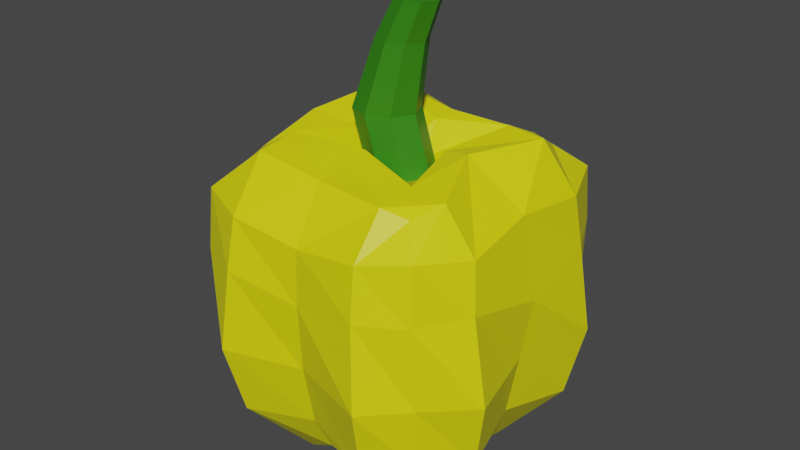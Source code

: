 # Source: Paprika_yellow.blend  (saved by Blender 2.82.7; exported with 4.5.12 LTS)
import bpy
from mathutils import Matrix  # noqa: F401  (used for matrix-valued properties, if any)

bpy.ops.wm.read_factory_settings(use_empty=True)
scene = bpy.context.scene
scene.name = 'Scene'

# ---- collections
col_collection = bpy.data.collections.new('Collection'); scene.collection.children.link(col_collection)

# ---- materials (node trees are filled in below, after node groups)
mat_material_006 = bpy.data.materials.new('Material.006')
mat_material_006.use_transparent_shadow = False
mat_material_005 = bpy.data.materials.new('Material.005')
mat_material_005.use_transparent_shadow = False

# ---- material node trees
mat_material_006.use_nodes = True; mat_material_006.node_tree.nodes.clear()
_N = mat_material_006.node_tree.nodes; _L = mat_material_006.node_tree.links
n0 = _N.new('ShaderNodeOutputMaterial'); n0.name = 'Material Output'; n0.location = (300, 300)
n1 = _N.new('ShaderNodeBsdfPrincipled'); n1.name = 'Principled BSDF'; n1.location = (10, 300)
n1.distribution = 'GGX'
n1.subsurface_method = 'BURLEY'
n1.inputs[0].default_value = (0.8, 0.7567, 0.002134, 1.0)
n1.inputs[3].default_value = 1.45
n1.inputs[27].default_value = (0.0, 0.0, 0.0, 1.0)
n1.inputs[28].default_value = 1.0
_L.new(n1.outputs[0], n0.inputs[0])
n0.is_active_output = True
mat_material_005.use_nodes = True; mat_material_005.node_tree.nodes.clear()
_N = mat_material_005.node_tree.nodes; _L = mat_material_005.node_tree.links
n0 = _N.new('ShaderNodeOutputMaterial'); n0.name = 'Material Output'; n0.location = (300, 300)
n1 = _N.new('ShaderNodeBsdfPrincipled'); n1.name = 'Principled BSDF'; n1.location = (10, 300)
n1.distribution = 'GGX'
n1.subsurface_method = 'BURLEY'
n1.inputs[0].default_value = (0.03137, 0.2203, 0.005286, 1.0)
n1.inputs[3].default_value = 1.45
n1.inputs[27].default_value = (0.0, 0.0, 0.0, 1.0)
n1.inputs[28].default_value = 1.0
_L.new(n1.outputs[0], n0.inputs[0])
n0.is_active_output = True

# ---- world
world_world = bpy.data.worlds.new('World'); scene.world = world_world
world_world.use_nodes = True; world_world.node_tree.nodes.clear()
_N = world_world.node_tree.nodes; _L = world_world.node_tree.links
n0 = _N.new('ShaderNodeOutputWorld'); n0.name = 'World Output'; n0.location = (300, 300)
n1 = _N.new('ShaderNodeBackground'); n1.name = 'Background'; n1.location = (10, 300)
n1.inputs[0].default_value = (0.05088, 0.05088, 0.05088, 1.0)
_L.new(n1.outputs[0], n0.inputs[0])
n0.is_active_output = True
world_world.color = (0.05088, 0.05088, 0.05088)
world_world.use_sun_shadow = False
world_world.sun_shadow_jitter_overblur = 0.0

# ---- meshes
me_cube_002 = bpy.data.meshes.new('Cube.002')
me_cube_002.from_pydata([(-0.5613, -1.254, 0.53), (-0.5362, -1.254, -0.5237), (0.5458, -1.254, 0.5457), (0.5444, -1.254, -0.5802), (-0.7529, -1.022, 0.007518), (-0.9191, -0.2536, 0.9042), (-0.9655, -0.2536, -0.8524), (0.01512, -1.022, -0.7605), (0.8667, -0.2536, -0.9984), (0.7831, -1.022, 0.007518), (0.8734, -0.2536, 0.9124), (0.01512, -1.022, 0.7755), (0.0157, 1.753, -0.1738), (0.01512, -0.7563, 0.007517), (0.01512, -0.2536, 1.022), (1.03, -0.2536, 0.007515), (0.01512, -0.2536, -1.007), (-0.9894, -0.2536, 0.007515), (-0.6195, -1.254, 0.3265), (-0.8935, 0.3204, 0.9581), (-0.8537, -0.7537, -0.8311), (-0.302, -1.254, -0.6262), (0.8476, -0.7536, -0.9201), (0.6508, -1.254, -0.3087), (0.8501, -0.7538, 0.8529), (0.3332, -1.254, 0.6441), (-0.5362, -1.254, -0.2061), (-0.8935, -0.7538, 0.8282), (-1.075, 0.3169, -0.8311), (0.3332, -1.254, -0.6262), (0.8476, 0.3208, -1.064), (0.6508, -1.254, 0.3265), (0.8501, 0.353, 0.9439), (-0.302, -1.254, 0.6441), (0.01473, 0.8445, 0.2339), (0.01512, 1.087, -0.3616), (0.2564, 0.8444, 0.007093), (-0.375, 1.042, 0.00751), (0.01512, -0.9918, 0.3766), (0.01512, -0.9918, -0.3616), (-0.354, -0.9918, 0.007518), (0.3842, -0.9918, 0.007518), (-0.5696, -0.2536, 1.199), (0.5998, -0.2536, 1.196), (0.01512, -0.7167, 0.9337), (0.01512, 0.2423, 1.051), (1.184, -0.2536, 0.6107), (1.184, -0.2536, -0.6005), (0.9413, -0.7167, 0.007517), (1.112, 0.2267, 0.01025), (0.5998, -0.2536, -1.199), (-0.6141, -0.2536, -1.162), (0.01512, -0.7167, -0.9186), (0.009224, 0.2356, -1.063), (-1.206, -0.2536, -0.5772), (-1.154, -0.2536, 0.6266), (-0.911, -0.7167, 0.007517), (-1.117, 0.2186, 0.01487), (-1.046, 0.3565, 0.6351), (-1.046, -0.7843, 0.5382), (-1.046, -0.7843, -0.5232), (-0.6572, 0.3547, -1.054), (-0.5156, -0.7843, -1.054), (0.5458, -0.7843, -1.054), (1.076, 0.3658, -0.6039), (1.076, -0.7843, -0.5232), (1.076, -0.7843, 0.5382), (0.5458, 0.3536, 1.131), (0.5458, -0.7843, 1.069), (-0.5156, -0.7843, 1.069), (0.3332, -1.254, -0.3087), (-0.302, -1.254, -0.3087), (-0.302, -1.254, 0.3265), (-0.1544, 0.8448, -0.1565), (0.1788, 0.8447, -0.1592), (0.1786, 0.8448, 0.1733), (-0.1486, 0.8448, 0.1736), (0.3332, -1.254, 0.3265), (-0.5156, 0.3461, 1.144), (1.076, 0.3659, 0.5987), (0.5458, 0.3537, -1.161), (-1.201, 0.3371, -0.5232), (-0.5142, 1.219, -0.4925), (-0.2342, 0.8444, 0.006058), (0.01566, 0.8444, -0.2296), (0.5151, 1.123, -0.5042), (0.3842, 1.075, 0.00751), (0.5151, 1.041, 0.5225), (0.01512, 1.097, 0.3766), (-0.4849, 1.139, 0.5219), (-0.1148, 1.255, -0.2293), (-0.3646, 1.255, 0.006324), (-0.1157, 1.255, 0.2341), (0.126, 1.255, 0.00736), (-0.2849, 1.256, -0.1563), (0.04834, 1.256, -0.1589), (0.04822, 1.256, 0.1736), (-0.279, 1.256, 0.1739), (-0.1757, 1.753, 0.00669), (0.01499, 1.753, 0.1812), (0.2001, 1.753, 0.007483), (-0.1146, 1.754, -0.1178), (0.1406, 1.754, -0.1199), (0.1405, 1.754, 0.1348), (-0.1101, 1.754, 0.135), (0.1486, 2.043, -0.1504), (0.1482, 2.055, 0.007865), (-0.01815, 2.043, 0.006895), (0.1479, 2.043, 0.1589), (0.3092, 2.043, 0.007586), (0.03506, 2.043, -0.1016), (0.2574, 2.043, -0.1034), (0.2573, 2.043, 0.1185), (0.03896, 2.043, 0.1187), (-0.6994, 0.9304, 0.7391), (-0.8933, 0.7544, 0.9082), (-0.7766, 0.915, -0.667), (-0.9899, 0.7554, -0.831), (0.6943, 0.9542, 0.7515), (0.8499, 0.7747, 0.9093), (0.6847, 0.9448, -0.7842), (0.8476, 0.7508, -1.009), (-0.7973, 1.066, 0.007523), (-0.9983, 0.8054, 0.009397), (0.01512, 1.103, -0.5367), (0.01356, 0.796, -0.8404), (0.5572, 1.092, 0.007516), (1.001, 0.7995, 0.008226), (0.01512, 1.033, 0.8024), (0.01512, 0.6445, 1.032), (-1.111, 0.7139, -0.5035), (-0.831, 1.048, -0.4925), (0.526, 0.7351, -1.084), (0.5151, 0.9712, -0.8152), (1.038, 0.7259, 0.5608), (0.7838, 1.011, 0.531), (-0.4959, 0.7251, 1.078), (-0.4849, 1.103, 0.8211), (-1.007, 0.7295, 0.5837), (-0.7531, 0.9706, 0.5391), (-0.5909, 0.7274, -1.015), (-0.5349, 1.096, -0.7606), (1.037, 0.741, -0.555), (0.7836, 1.095, -0.5165), (0.5263, 0.7246, 1.073), (0.5151, 1.008, 0.8183)], [], [(28, 117, 140, 61), (30, 121, 142, 64), (32, 119, 144, 67), (89, 139, 114, 137), (77, 31, 2, 25), (141, 116, 131, 82), (88, 89, 137, 128), (73, 83, 91, 94), (58, 138, 123, 57), (72, 38, 11, 33), (71, 39, 13, 40), (70, 23, 9, 41), (69, 42, 5, 27), (68, 43, 14, 44), (87, 88, 128, 145), (66, 46, 10, 24), (65, 47, 15, 48), (67, 144, 129, 45), (63, 50, 8, 22), (62, 51, 16, 52), (143, 85, 86, 126), (60, 54, 6, 20), (59, 55, 17, 56), (124, 141, 82, 35), (55, 58, 57, 17), (5, 19, 58, 55), (78, 136, 115, 19), (18, 59, 56, 4), (0, 27, 59, 18), (27, 5, 55, 59), (26, 60, 20, 1), (4, 56, 60, 26), (56, 17, 54, 60), (51, 61, 53, 16), (6, 28, 61, 51), (135, 87, 145, 118), (21, 62, 52, 7), (1, 20, 62, 21), (20, 6, 51, 62), (29, 63, 22, 3), (7, 52, 63, 29), (52, 16, 50, 63), (47, 64, 49, 15), (8, 30, 64, 47), (37, 122, 139, 89), (23, 65, 48, 9), (3, 22, 65, 23), (22, 8, 47, 65), (31, 66, 24, 2), (9, 48, 66, 31), (48, 15, 46, 66), (43, 67, 45, 14), (10, 32, 67, 43), (120, 133, 85, 143), (25, 68, 44, 11), (2, 24, 68, 25), (24, 10, 43, 68), (33, 69, 27, 0), (11, 44, 69, 33), (44, 14, 42, 69), (39, 70, 41, 13), (7, 29, 70, 39), (29, 3, 23, 70), (26, 71, 40, 4), (1, 21, 71, 26), (21, 7, 39, 71), (18, 72, 33, 0), (4, 40, 72, 18), (40, 13, 38, 72), (36, 74, 95, 93), (53, 125, 132, 80), (81, 130, 117, 28), (126, 86, 87, 135), (80, 132, 121, 30), (61, 140, 125, 53), (79, 134, 119, 32), (49, 127, 134, 79), (75, 36, 93, 96), (45, 129, 136, 78), (83, 76, 97, 91), (57, 123, 130, 81), (38, 77, 25, 11), (13, 41, 77, 38), (41, 9, 31, 77), (42, 78, 19, 5), (14, 45, 78, 42), (46, 79, 32, 10), (15, 49, 79, 46), (64, 142, 127, 49), (50, 80, 30, 8), (16, 53, 80, 50), (133, 124, 35, 85), (54, 81, 28, 6), (17, 57, 81, 54), (82, 131, 122, 37), (83, 73, 82, 37), (73, 84, 35, 82), (74, 36, 86, 85), (84, 74, 85, 35), (36, 75, 87, 86), (75, 34, 88, 87), (76, 83, 37, 89), (34, 76, 89, 88), (94, 91, 98, 101), (93, 95, 102, 100), (96, 93, 100, 103), (91, 97, 104, 98), (76, 34, 92, 97), (34, 75, 96, 92), (74, 84, 90, 95), (84, 73, 94, 90), (98, 104, 113, 107), (12, 101, 110, 105), (102, 12, 105, 111), (99, 103, 112, 108), (97, 92, 99, 104), (92, 96, 103, 99), (95, 90, 12, 102), (90, 94, 101, 12), (111, 105, 106, 109), (105, 110, 107, 106), (109, 106, 108, 112), (106, 107, 113, 108), (103, 100, 109, 112), (100, 102, 111, 109), (101, 98, 107, 110), (104, 99, 108, 113), (131, 116, 117, 130), (133, 120, 121, 132), (135, 118, 119, 134), (137, 114, 115, 136), (139, 122, 123, 138), (141, 124, 125, 140), (143, 126, 127, 142), (145, 128, 129, 144), (122, 131, 130, 123), (124, 133, 132, 125), (126, 135, 134, 127), (128, 137, 136, 129), (114, 139, 138, 115), (116, 141, 140, 117), (120, 143, 142, 121), (118, 145, 144, 119), (19, 115, 138, 58)])
me_cube_002.polygons.foreach_set('material_index', [0, 0, 0, 0, 0, 0, 0, 1, 0, 0, 0, 0, 0, 0, 0, 0, 0, 0, 0, 0, 0, 0, 0, 0, 0, 0, 0, 0, 0, 0, 0, 0, 0, 0, 0, 0, 0, 0, 0, 0, 0, 0, 0, 0, 0, 0, 0, 0, 0, 0, 0, 0, 0, 0, 0, 0, 0, 0, 0, 0, 0, 0, 0, 0, 0, 0, 0, 0, 0, 1, 0, 0, 0, 0, 0, 0, 0, 1, 0, 1, 0, 0, 0, 0, 0, 0, 0, 0, 0, 0, 0, 0, 0, 0, 0, 0, 0, 0, 0, 0, 0, 0, 0, 1, 1, 1, 1, 1, 1, 1, 1, 1, 1, 1, 1, 1, 1, 1, 1, 1, 1, 1, 1, 1, 1, 1, 1, 0, 0, 0, 0, 0, 0, 0, 0, 0, 0, 0, 0, 0, 0, 0, 0, 0])
_uv = me_cube_002.uv_layers.new(name='UVMap')
_uv.uv.foreach_set('vector', [0.5625, 0.25, 0.6044, 0.25, 0.6022, 0.3125, 0.5625, 0.3125, 0.5625, 0.5, 0.6042, 0.5, 0.6023, 0.5625, 0.5625, 0.5625, 0.5625, 0.75, 0.6039, 0.75, 0.6022, 0.8125, 0.5625, 0.8125, 0.8125, 0.6875, 0.846, 0.6875, 0.8425, 0.7181, 0.8125, 0.7235, 0.3125, 0.6875, 0.375, 0.6875, 0.375, 0.75, 0.3125, 0.75, 0.8125, 0.529, 0.8454, 0.5353, 0.8488, 0.5625, 0.8125, 0.5625, 0.75, 0.6875, 0.8125, 0.6875, 0.8125, 0.7235, 0.75, 0.7288, 0.7801, 0.5952, 0.8048, 0.6252, 0.8048, 0.6252, 0.7801, 0.5952, 0.5625, 0.0625, 0.6021, 0.0625, 0.6092, 0.125, 0.5625, 0.125, 0.1875, 0.6875, 0.25, 0.6875, 0.25, 0.75, 0.1875, 0.75, 0.1875, 0.5625, 0.25, 0.5625, 0.25, 0.625, 0.1875, 0.625, 0.3125, 0.5625, 0.375, 0.5625, 0.375, 0.625, 0.3125, 0.625, 0.4375, 0.9375, 0.5, 0.9375, 0.5, 1.0, 0.4375, 1.0, 0.4375, 0.8125, 0.5, 0.8125, 0.5, 0.875, 0.4375, 0.875, 0.6875, 0.6875, 0.75, 0.6875, 0.75, 0.7288, 0.6875, 0.7233, 0.4375, 0.6875, 0.5, 0.6875, 0.5, 0.75, 0.4375, 0.75, 0.4375, 0.5625, 0.5, 0.5625, 0.5, 0.625, 0.4375, 0.625, 0.5625, 0.8125, 0.6022, 0.8125, 0.6031, 0.875, 0.5625, 0.875, 0.4375, 0.4375, 0.5, 0.4375, 0.5, 0.5, 0.4375, 0.5, 0.4375, 0.3125, 0.5, 0.3125, 0.5, 0.375, 0.4375, 0.375, 0.6539, 0.5625, 0.6875, 0.5625, 0.6875, 0.625, 0.6604, 0.625, 0.4375, 0.1875, 0.5, 0.1875, 0.5, 0.25, 0.4375, 0.25, 0.4375, 0.0625, 0.5, 0.0625, 0.5, 0.125, 0.4375, 0.125, 0.75, 0.5351, 0.8125, 0.529, 0.8125, 0.5625, 0.75, 0.5625, 0.5, 0.0625, 0.5625, 0.0625, 0.5625, 0.125, 0.5, 0.125, 0.5, 0.0, 0.5625, 0.0, 0.5625, 0.0625, 0.5, 0.0625, 0.5625, 0.9375, 0.6025, 0.9375, 0.6042, 1.0, 0.5625, 1.0, 0.375, 0.0625, 0.4375, 0.0625, 0.4375, 0.125, 0.375, 0.125, 0.375, 0.0, 0.4375, 0.0, 0.4375, 0.0625, 0.375, 0.0625, 0.4375, 0.0, 0.5, 0.0, 0.5, 0.0625, 0.4375, 0.0625, 0.375, 0.1875, 0.4375, 0.1875, 0.4375, 0.25, 0.375, 0.25, 0.375, 0.125, 0.4375, 0.125, 0.4375, 0.1875, 0.375, 0.1875, 0.4375, 0.125, 0.5, 0.125, 0.5, 0.1875, 0.4375, 0.1875, 0.5, 0.3125, 0.5625, 0.3125, 0.5625, 0.375, 0.5, 0.375, 0.5, 0.25, 0.5625, 0.25, 0.5625, 0.3125, 0.5, 0.3125, 0.6539, 0.6875, 0.6875, 0.6875, 0.6875, 0.7233, 0.6593, 0.7199, 0.375, 0.3125, 0.4375, 0.3125, 0.4375, 0.375, 0.375, 0.375, 0.375, 0.25, 0.4375, 0.25, 0.4375, 0.3125, 0.375, 0.3125, 0.4375, 0.25, 0.5, 0.25, 0.5, 0.3125, 0.4375, 0.3125, 0.375, 0.4375, 0.4375, 0.4375, 0.4375, 0.5, 0.375, 0.5, 0.375, 0.375, 0.4375, 0.375, 0.4375, 0.4375, 0.375, 0.4375, 0.4375, 0.375, 0.5, 0.375, 0.5, 0.4375, 0.4375, 0.4375, 0.5, 0.5625, 0.5625, 0.5625, 0.5625, 0.625, 0.5, 0.625, 0.5, 0.5, 0.5625, 0.5, 0.5625, 0.5625, 0.5, 0.5625, 0.8125, 0.625, 0.84, 0.625, 0.846, 0.6875, 0.8125, 0.6875, 0.375, 0.5625, 0.4375, 0.5625, 0.4375, 0.625, 0.375, 0.625, 0.375, 0.5, 0.4375, 0.5, 0.4375, 0.5625, 0.375, 0.5625, 0.4375, 0.5, 0.5, 0.5, 0.5, 0.5625, 0.4375, 0.5625, 0.375, 0.6875, 0.4375, 0.6875, 0.4375, 0.75, 0.375, 0.75, 0.375, 0.625, 0.4375, 0.625, 0.4375, 0.6875, 0.375, 0.6875, 0.4375, 0.625, 0.5, 0.625, 0.5, 0.6875, 0.4375, 0.6875, 0.5, 0.8125, 0.5625, 0.8125, 0.5625, 0.875, 0.5, 0.875, 0.5, 0.75, 0.5625, 0.75, 0.5625, 0.8125, 0.5, 0.8125, 0.6608, 0.5284, 0.6875, 0.5263, 0.6875, 0.5625, 0.6539, 0.5625, 0.375, 0.8125, 0.4375, 0.8125, 0.4375, 0.875, 0.375, 0.875, 0.375, 0.75, 0.4375, 0.75, 0.4375, 0.8125, 0.375, 0.8125, 0.4375, 0.75, 0.5, 0.75, 0.5, 0.8125, 0.4375, 0.8125, 0.375, 0.9375, 0.4375, 0.9375, 0.4375, 1.0, 0.375, 1.0, 0.375, 0.875, 0.4375, 0.875, 0.4375, 0.9375, 0.375, 0.9375, 0.4375, 0.875, 0.5, 0.875, 0.5, 0.9375, 0.4375, 0.9375, 0.25, 0.5625, 0.3125, 0.5625, 0.3125, 0.625, 0.25, 0.625, 0.25, 0.5, 0.3125, 0.5, 0.3125, 0.5625, 0.25, 0.5625, 0.3125, 0.5, 0.375, 0.5, 0.375, 0.5625, 0.3125, 0.5625, 0.125, 0.5625, 0.1875, 0.5625, 0.1875, 0.625, 0.125, 0.625, 0.125, 0.5, 0.1875, 0.5, 0.1875, 0.5625, 0.125, 0.5625, 0.1875, 0.5, 0.25, 0.5, 0.25, 0.5625, 0.1875, 0.5625, 0.125, 0.6875, 0.1875, 0.6875, 0.1875, 0.75, 0.125, 0.75, 0.125, 0.625, 0.1875, 0.625, 0.1875, 0.6875, 0.125, 0.6875, 0.1875, 0.625, 0.25, 0.625, 0.25, 0.6875, 0.1875, 0.6875, 0.6967, 0.6254, 0.7202, 0.595, 0.7202, 0.595, 0.6967, 0.6254, 0.5625, 0.375, 0.6085, 0.375, 0.6028, 0.4375, 0.5625, 0.4375, 0.5625, 0.1875, 0.6026, 0.1875, 0.6044, 0.25, 0.5625, 0.25, 0.6604, 0.625, 0.6875, 0.625, 0.6875, 0.6875, 0.6539, 0.6875, 0.5625, 0.4375, 0.6028, 0.4375, 0.6042, 0.5, 0.5625, 0.5, 0.5625, 0.3125, 0.6022, 0.3125, 0.6085, 0.375, 0.5625, 0.375, 0.5625, 0.6875, 0.6017, 0.6875, 0.6039, 0.75, 0.5625, 0.75, 0.5625, 0.625, 0.6089, 0.625, 0.6017, 0.6875, 0.5625, 0.6875, 0.7202, 0.6549, 0.6967, 0.6254, 0.6967, 0.6254, 0.7202, 0.6549, 0.5625, 0.875, 0.6031, 0.875, 0.6025, 0.9375, 0.5625, 0.9375, 0.8048, 0.6252, 0.7798, 0.655, 0.7798, 0.655, 0.8048, 0.6252, 0.5625, 0.125, 0.6092, 0.125, 0.6026, 0.1875, 0.5625, 0.1875, 0.25, 0.6875, 0.3125, 0.6875, 0.3125, 0.75, 0.25, 0.75, 0.25, 0.625, 0.3125, 0.625, 0.3125, 0.6875, 0.25, 0.6875, 0.3125, 0.625, 0.375, 0.625, 0.375, 0.6875, 0.3125, 0.6875, 0.5, 0.9375, 0.5625, 0.9375, 0.5625, 1.0, 0.5, 1.0, 0.5, 0.875, 0.5625, 0.875, 0.5625, 0.9375, 0.5, 0.9375, 0.5, 0.6875, 0.5625, 0.6875, 0.5625, 0.75, 0.5, 0.75, 0.5, 0.625, 0.5625, 0.625, 0.5625, 0.6875, 0.5, 0.6875, 0.5625, 0.5625, 0.6023, 0.5625, 0.6089, 0.625, 0.5625, 0.625, 0.5, 0.4375, 0.5625, 0.4375, 0.5625, 0.5, 0.5, 0.5, 0.5, 0.375, 0.5625, 0.375, 0.5625, 0.4375, 0.5, 0.4375, 0.6875, 0.5263, 0.75, 0.5351, 0.75, 0.5625, 0.6875, 0.5625, 0.5, 0.1875, 0.5625, 0.1875, 0.5625, 0.25, 0.5, 0.25, 0.5, 0.125, 0.5625, 0.125, 0.5625, 0.1875, 0.5, 0.1875, 0.8125, 0.5625, 0.8488, 0.5625, 0.84, 0.625, 0.8125, 0.625, 0.8048, 0.6252, 0.7801, 0.5952, 0.8125, 0.5625, 0.8125, 0.625, 0.7801, 0.5952, 0.7493, 0.5728, 0.75, 0.5625, 0.8125, 0.5625, 0.7202, 0.595, 0.6967, 0.6254, 0.6875, 0.625, 0.6875, 0.5625, 0.7493, 0.5728, 0.7202, 0.595, 0.6875, 0.5625, 0.75, 0.5625, 0.6967, 0.6254, 0.7202, 0.6549, 0.6875, 0.6875, 0.6875, 0.625, 0.7202, 0.6549, 0.7507, 0.6751, 0.75, 0.6875, 0.6875, 0.6875, 0.7798, 0.655, 0.8048, 0.6252, 0.8125, 0.625, 0.8125, 0.6875, 0.7507, 0.6751, 0.7798, 0.655, 0.8125, 0.6875, 0.75, 0.6875, 0.7801, 0.5952, 0.8048, 0.6252, 0.8048, 0.6252, 0.7801, 0.5952, 0.6967, 0.6254, 0.7202, 0.595, 0.7202, 0.595, 0.6967, 0.6254, 0.7202, 0.6549, 0.6967, 0.6254, 0.6967, 0.6254, 0.7202, 0.6549, 0.8048, 0.6252, 0.7798, 0.655, 0.7798, 0.655, 0.8048, 0.6252, 0.7798, 0.655, 0.7507, 0.6751, 0.7507, 0.6751, 0.7798, 0.655, 0.7507, 0.6751, 0.7202, 0.6549, 0.7202, 0.6549, 0.7507, 0.6751, 0.7202, 0.595, 0.7493, 0.5728, 0.7493, 0.5728, 0.7202, 0.595, 0.7493, 0.5728, 0.7801, 0.5952, 0.7801, 0.5952, 0.7493, 0.5728, 0.8048, 0.6252, 0.7798, 0.655, 0.7798, 0.655, 0.8048, 0.6252, 0.7493, 0.5728, 0.7801, 0.5952, 0.7801, 0.5952, 0.7493, 0.5728, 0.7202, 0.595, 0.7493, 0.5728, 0.7493, 0.5728, 0.7202, 0.595, 0.7507, 0.6751, 0.7202, 0.6549, 0.7202, 0.6549, 0.7507, 0.6751, 0.7798, 0.655, 0.7507, 0.6751, 0.7507, 0.6751, 0.7798, 0.655, 0.7507, 0.6751, 0.7202, 0.6549, 0.7202, 0.6549, 0.7507, 0.6751, 0.7202, 0.595, 0.7493, 0.5728, 0.7493, 0.5728, 0.7202, 0.595, 0.7493, 0.5728, 0.7801, 0.5952, 0.7801, 0.5952, 0.7493, 0.5728, 0.7202, 0.595, 0.7493, 0.5728, 0.75, 0.625, 0.6967, 0.6254, 0.7493, 0.5728, 0.7801, 0.5952, 0.8048, 0.6252, 0.75, 0.625, 0.6967, 0.6254, 0.75, 0.625, 0.7507, 0.6751, 0.7202, 0.6549, 0.75, 0.625, 0.8048, 0.6252, 0.7798, 0.655, 0.7507, 0.6751, 0.7202, 0.6549, 0.6967, 0.6254, 0.6967, 0.6254, 0.7202, 0.6549, 0.6967, 0.6254, 0.7202, 0.595, 0.7202, 0.595, 0.6967, 0.6254, 0.7801, 0.5952, 0.8048, 0.6252, 0.8048, 0.6252, 0.7801, 0.5952, 0.7798, 0.655, 0.7507, 0.6751, 0.7507, 0.6751, 0.7798, 0.655, 0.8488, 0.5625, 0.8454, 0.5353, 0.875, 0.507, 0.875, 0.5625, 0.6875, 0.5263, 0.6608, 0.5284, 0.6282, 0.5, 0.6875, 0.5, 0.6539, 0.6875, 0.6593, 0.7199, 0.6039, 0.75, 0.6017, 0.6875, 0.8125, 0.7235, 0.8425, 0.7181, 0.8715, 0.75, 0.8125, 0.75, 0.846, 0.6875, 0.84, 0.625, 0.875, 0.631, 0.875, 0.6875, 0.8125, 0.529, 0.75, 0.5351, 0.755, 0.5, 0.8125, 0.5, 0.6539, 0.5625, 0.6604, 0.625, 0.6089, 0.625, 0.6023, 0.5625, 0.6875, 0.7233, 0.75, 0.7288, 0.75, 0.75, 0.6899, 0.75, 0.84, 0.625, 0.8488, 0.5625, 0.875, 0.5625, 0.875, 0.6173, 0.75, 0.5351, 0.6875, 0.5263, 0.6875, 0.5, 0.744, 0.5, 0.6604, 0.625, 0.6539, 0.6875, 0.6017, 0.6875, 0.6089, 0.625, 0.75, 0.7288, 0.8125, 0.7235, 0.8101, 0.75, 0.75, 0.75, 0.8425, 0.7181, 0.846, 0.6875, 0.875, 0.6886, 0.875, 0.75, 0.8454, 0.5353, 0.8125, 0.529, 0.8143, 0.5, 0.875, 0.5, 0.6608, 0.5284, 0.6539, 0.5625, 0.6023, 0.5625, 0.6042, 0.5, 0.6593, 0.7199, 0.6875, 0.7233, 0.6875, 0.75, 0.6314, 0.75, 0.5625, 0.0, 0.6042, 0.0, 0.6021, 0.0625, 0.5625, 0.0625])
me_cube_002.materials.append(mat_material_006)
me_cube_002.materials.append(mat_material_005)
me_cube_002.use_remesh_fix_poles = True
me_cube_002.use_remesh_preserve_attributes = False
me_cube_002.use_mirror_vertex_groups = False
me_cube_002.update()

# ---- objects
ob_gul_paprika = bpy.data.objects.new('Gul Paprika', me_cube_002)

# ---- transforms, parenting, visibility, modifiers, constraints
ob_gul_paprika.location = (0.0, 0.0, 0.0)
ob_gul_paprika.rotation_euler = (1.571, -0.0, 0.0)
ob_gul_paprika.lineart.crease_threshold = 0.0

# ---- collection membership
col_collection.objects.link(ob_gul_paprika)

# ---- scene / render settings (as saved in the file)
scene.frame_start = 1; scene.frame_end = 250; scene.frame_set(1)
scene.render.engine = 'BLENDER_EEVEE_NEXT'
scene.cycles.use_denoising = False
scene.cycles.samples = 128
scene.cycles.sampling_pattern = 'TABULATED_SOBOL'
scene.cycles.use_adaptive_sampling = False
scene.cycles.use_light_tree = False
scene.view_settings.view_transform = 'Filmic'
bpy.context.view_layer.update()

# ---- added for rendering (the .blend has no active camera and no usable light): camera, sun
cam_auto = bpy.data.cameras.new('AutoCamera')
cam_auto.lens = 50.0
cam_auto.sensor_width = 36.0
cam_auto.clip_end = 1000.0
ob_auto_camera = bpy.data.objects.new('AutoCamera', cam_auto)
scene.collection.objects.link(ob_auto_camera)
ob_auto_camera.location = (4.36945, -5.25613, 3.90461)
ob_auto_camera.rotation_euler = (1.09748, -7.21219e-08, 0.694738)
scene.camera = ob_auto_camera
light_auto_sun = bpy.data.lights.new('AutoSun', 'SUN')
light_auto_sun.energy = 3.0
light_auto_sun.angle = 0.0523599
ob_auto_sun = bpy.data.objects.new('AutoSun', light_auto_sun)
scene.collection.objects.link(ob_auto_sun)
ob_auto_sun.rotation_euler = (0.872665, 0.174533, 0.523599)
bpy.context.view_layer.update()
